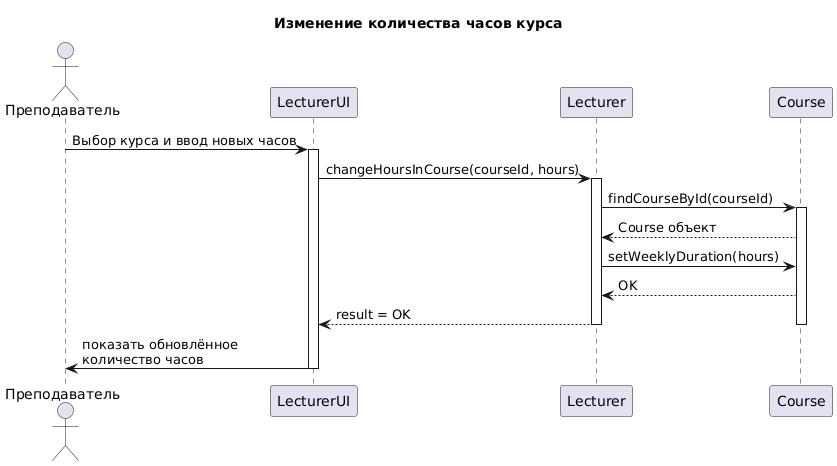

The diagram above was rendered by PlantUML. Its source (embedded in the PNG):
@startuml
title Изменение количества часов курса

actor Преподаватель
participant "LecturerUI" as UI
participant "Lecturer" as L
participant "Course" as C

Преподаватель -> UI: Выбор курса и ввод новых часов
activate UI
UI -> L: changeHoursInCourse(courseId, hours)
activate L
L -> C: findCourseById(courseId)
activate C
C --> L: Course объект
L -> C: setWeeklyDuration(hours)
C --> L: OK
L --> UI: result = OK
deactivate C
deactivate L
UI -> Преподаватель: показать обновлённое\nколичество часов
deactivate UI
@enduml